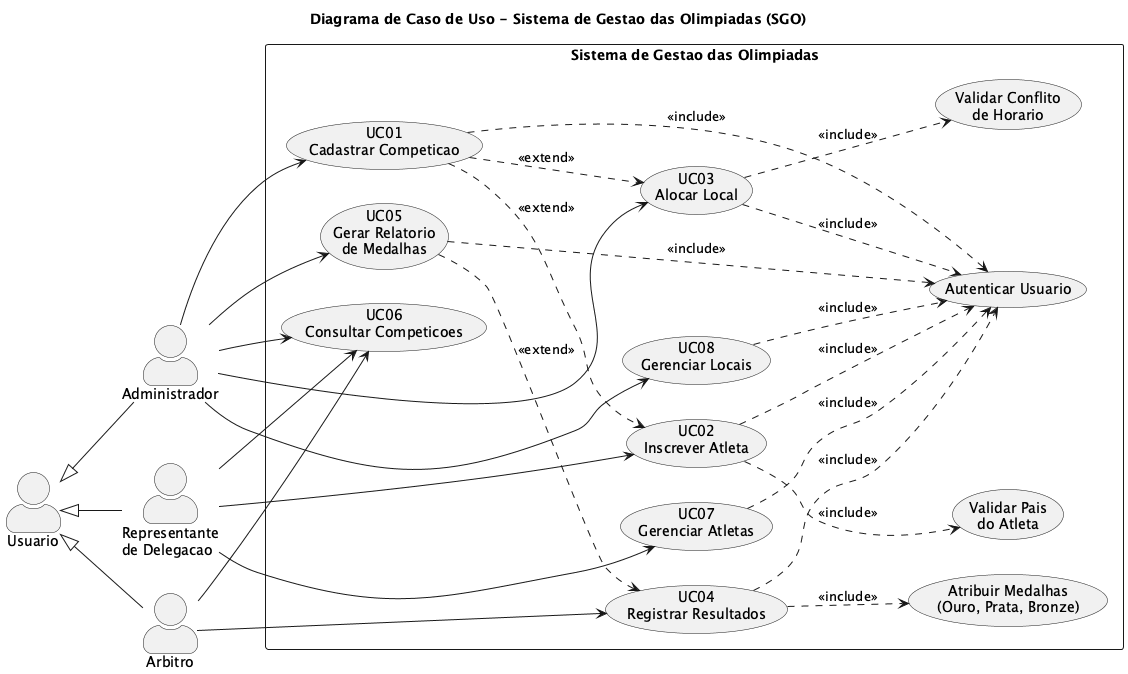

The diagram above was rendered by PlantUML. Its source (embedded in the PNG):
@startuml diagrama-de-caso-de-uso
title Diagrama de Caso de Uso - Sistema de Gestao das Olimpiadas (SGO)

left to right direction
skinparam packageStyle rectangle
skinparam actorStyle awesome

actor "Administrador" as ADM
actor "Representante\nde Delegacao" as REP
actor "Arbitro" as ARB
actor "Usuario" as USR

USR <|-- ADM
USR <|-- REP
USR <|-- ARB

rectangle "Sistema de Gestao das Olimpiadas" {
  usecase "UC01\nCadastrar Competicao" as UC01
  usecase "UC02\nInscrever Atleta" as UC02
  usecase "UC03\nAlocar Local" as UC03
  usecase "UC04\nRegistrar Resultados" as UC04
  usecase "UC05\nGerar Relatorio\nde Medalhas" as UC05
  usecase "UC06\nConsultar Competicoes" as UC06
  usecase "UC07\nGerenciar Atletas" as UC07
  usecase "UC08\nGerenciar Locais" as UC08

  usecase "Validar Conflito\nde Horario" as UCV
  usecase "Validar Pais\ndo Atleta" as UCP
  usecase "Atribuir Medalhas\n(Ouro, Prata, Bronze)" as UCM
  usecase "Autenticar Usuario" as UCA
}

ADM --> UC01
ADM --> UC03
ADM --> UC05
ADM --> UC08
ADM --> UC06

REP --> UC02
REP --> UC07
REP --> UC06

ARB --> UC04
ARB --> UC06

UC01 ..> UCA : <<include>>
UC02 ..> UCA : <<include>>
UC03 ..> UCA : <<include>>
UC04 ..> UCA : <<include>>
UC05 ..> UCA : <<include>>
UC07 ..> UCA : <<include>>
UC08 ..> UCA : <<include>>

UC03 ..> UCV : <<include>>
UC02 ..> UCP : <<include>>
UC04 ..> UCM : <<include>>

UC05 ..> UC04 : <<extend>>
UC01 ..> UC03 : <<extend>>
UC01 ..> UC02 : <<extend>>

@enduml